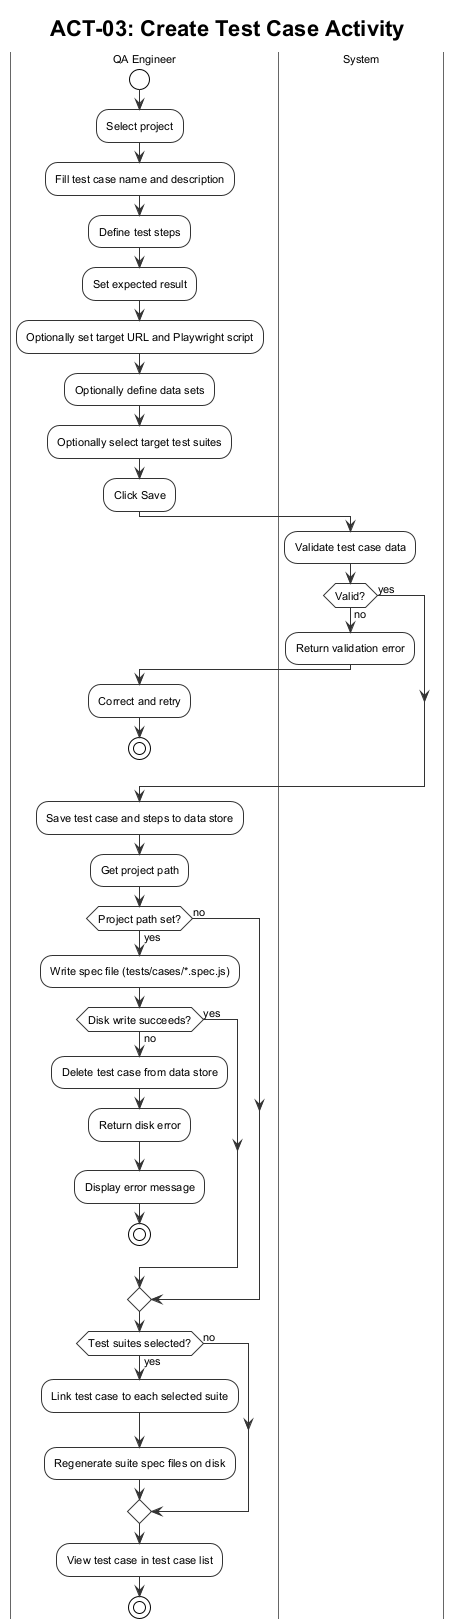

The diagram above was rendered by PlantUML. Its source (embedded in the PNG):
@startuml ACT_03_Create_Test_Case
!theme plain
skinparam handwritten false
skinparam shadowing false
skinparam ArrowColor #333333
skinparam ActivityBorderColor #333333
skinparam ActivityBackgroundColor #FFFFFF
skinparam ActivityDiamondBorderColor #333333
skinparam ActivityDiamondBackgroundColor #FFFFFF
skinparam swimlaneBorderColor #666666
skinparam defaultFontSize 11
skinparam defaultFontName Arial

title ACT-03: Create Test Case Activity

|QA Engineer|
start
:Select project;
:Fill test case name and description;
:Define test steps;
:Set expected result;
:Optionally set target URL and Playwright script;
:Optionally define data sets;
:Optionally select target test suites;
:Click Save;

|System|
:Validate test case data;

if (Valid?) then (no)
  :Return validation error;
  |QA Engineer|
  :Correct and retry;
  stop
else (yes)
endif

:Save test case and steps to data store;

:Get project path;

if (Project path set?) then (yes)
  :Write spec file (tests/cases/*.spec.js);

  if (Disk write succeeds?) then (no)
    :Delete test case from data store;
    :Return disk error;
    |QA Engineer|
    :Display error message;
    stop
  else (yes)
  endif
else (no)
endif

if (Test suites selected?) then (yes)
  :Link test case to each selected suite;
  :Regenerate suite spec files on disk;
else (no)
endif

|QA Engineer|
:View test case in test case list;
stop

@enduml